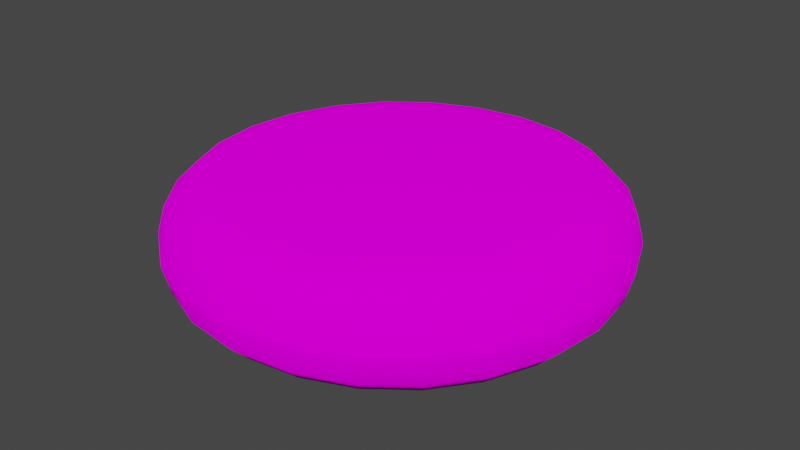 # Source: LeftButton.blend  (saved by Blender 2.82.7; exported with 4.5.12 LTS)
import bpy
from mathutils import Matrix  # noqa: F401  (used for matrix-valued properties, if any)

bpy.ops.wm.read_factory_settings(use_empty=True)
scene = bpy.context.scene
scene.name = 'Scene'

# ---- collections
col_collection = bpy.data.collections.new('Collection'); scene.collection.children.link(col_collection)

# ---- images (referenced by path relative to the original .blend; pixels are not part of the script)
import os
ASSET_DIR = os.environ.get("B2B_ASSET_DIR", "")  # directory of the original .blend (textures are referenced by path, not embedded)
HERE = os.path.dirname(os.path.abspath(__file__))  # packed textures are extracted next to this script under _unpacked/

def load_image(name, relpath, width, height, colorspace="sRGB"):
    """Load a texture the original file referenced (path relative to the .blend, or extracted next to this script)."""
    p = next((c for c in (os.path.join(HERE, relpath), os.path.join(ASSET_DIR, relpath)) if relpath and os.path.exists(c)), "")
    if p:
        img = bpy.data.images.load(p, check_existing=True)
        img.name = name
    else:  # same state as the original file: an image datablock whose file is absent (Cycles renders it pink)
        img = bpy.data.images.new(name, width, height)
        img.source = "FILE"
        img.filepath = "//" + (relpath or name)
    img.colorspace_settings.name = colorspace
    return img
img_starwarspinball_png = load_image('StarWarsPinball.png', 'StarWarsPinball.png', 1024, 1024, 'sRGB')

# ---- materials (node trees are filled in below, after node groups)
mat_material_001 = bpy.data.materials.new('Material.001')
mat_material_001.use_transparent_shadow = False

# ---- material node trees
mat_material_001.use_nodes = True; mat_material_001.node_tree.nodes.clear()
_N = mat_material_001.node_tree.nodes; _L = mat_material_001.node_tree.links
n0 = _N.new('ShaderNodeOutputMaterial'); n0.name = 'Material Output'; n0.location = (300, 300)
n1 = _N.new('ShaderNodeBsdfDiffuse'); n1.name = 'Diffuse BSDF'; n1.location = (115, 298)
n1.inputs[1].default_value = 0.5
n2 = _N.new('ShaderNodeTexImage'); n2.name = 'Image Texture'; n2.location = (-176, 328)
n2.image = img_starwarspinball_png
n3 = _N.new('ShaderNodeTexCoord'); n3.name = 'Texture Coordinate'; n3.location = (-395, 329)
_L.new(n1.outputs[0], n0.inputs[0])
_L.new(n2.outputs[0], n1.inputs[0])
_L.new(n3.outputs[2], n2.inputs[0])
n0.is_active_output = True

# ---- world
world_world = bpy.data.worlds.new('World'); scene.world = world_world
world_world.use_nodes = True; world_world.node_tree.nodes.clear()
_N = world_world.node_tree.nodes; _L = world_world.node_tree.links
n0 = _N.new('ShaderNodeOutputWorld'); n0.name = 'World Output'; n0.location = (300, 300)
n1 = _N.new('ShaderNodeBackground'); n1.name = 'Background'; n1.location = (10, 300)
n1.inputs[0].default_value = (0.05088, 0.05088, 0.05088, 1.0)
_L.new(n1.outputs[0], n0.inputs[0])
n0.is_active_output = True
world_world.color = (0.05088, 0.05088, 0.05088)
world_world.use_sun_shadow = False
world_world.sun_shadow_jitter_overblur = 0.0

# ---- meshes
me_cylinder_001 = bpy.data.meshes.new('Cylinder.001')
me_cylinder_001.from_pydata([(1.387e-08, 0.1411, -0.04653), (0.0, 0.1861, -0.001861), (6.847e-09, 0.1636, -0.04055), (1.82e-09, 0.1801, -0.0242), (1.456e-08, 0.1411, 0.04653), (0.0, 0.1861, 0.001861), (7.324e-09, 0.1636, 0.04055), (1.95e-09, 0.1801, 0.0242), (0.03651, 0.1363, -0.04653), (0.04818, 0.1798, -0.001861), (0.04234, 0.158, -0.04055), (0.04661, 0.174, -0.0242), (0.03651, 0.1363, 0.04653), (0.04818, 0.1798, 0.001861), (0.04234, 0.158, 0.04055), (0.04661, 0.174, 0.0242), (0.07054, 0.1222, -0.04653), (0.09307, 0.1612, -0.001861), (0.0818, 0.1417, -0.04055), (0.09005, 0.156, -0.0242), (0.07054, 0.1222, 0.04653), (0.09307, 0.1612, 0.001861), (0.0818, 0.1417, 0.04055), (0.09005, 0.156, 0.0242), (0.09976, 0.09976, -0.04653), (0.1316, 0.1316, -0.001861), (0.1157, 0.1157, -0.04055), (0.1273, 0.1273, -0.0242), (0.09976, 0.09976, 0.04653), (0.1316, 0.1316, 0.001861), (0.1157, 0.1157, 0.04055), (0.1273, 0.1273, 0.0242), (0.1222, 0.07054, -0.04653), (0.1612, 0.09307, -0.001861), (0.1417, 0.0818, -0.04055), (0.156, 0.09005, -0.0242), (0.1222, 0.07054, 0.04653), (0.1612, 0.09307, 0.001861), (0.1417, 0.0818, 0.04055), (0.156, 0.09005, 0.0242), (0.1363, 0.03651, -0.04653), (0.1798, 0.04818, -0.001861), (0.158, 0.04234, -0.04055), (0.174, 0.04661, -0.0242), (0.1363, 0.03651, 0.04653), (0.1798, 0.04818, 0.001861), (0.158, 0.04234, 0.04055), (0.174, 0.04661, 0.0242), (0.1411, 4.16e-09, -0.04653), (0.1861, 1.405e-08, -0.001861), (0.1636, 9.101e-09, -0.04055), (0.1801, 1.265e-08, -0.0242), (0.1411, 2.08e-09, 0.04653), (0.1861, 1.405e-08, 0.001861), (0.1636, 8.148e-09, 0.04055), (0.1801, 1.248e-08, 0.0242), (0.1363, -0.03651, -0.04653), (0.1798, -0.04818, -0.001861), (0.158, -0.04234, -0.04055), (0.174, -0.04661, -0.0242), (0.1363, -0.03651, 0.04653), (0.1798, -0.04818, 0.001861), (0.158, -0.04234, 0.04055), (0.174, -0.04661, 0.0242), (0.1222, -0.07054, -0.04653), (0.1612, -0.09307, -0.001861), (0.1417, -0.0818, -0.04055), (0.156, -0.09005, -0.0242), (0.1222, -0.07054, 0.04653), (0.1612, -0.09307, 0.001861), (0.1417, -0.0818, 0.04055), (0.156, -0.09005, 0.0242), (0.09976, -0.09976, -0.04653), (0.1316, -0.1316, -0.001861), (0.1157, -0.1157, -0.04055), (0.1273, -0.1273, -0.0242), (0.09976, -0.09976, 0.04653), (0.1316, -0.1316, 0.001861), (0.1157, -0.1157, 0.04055), (0.1273, -0.1273, 0.0242), (0.07054, -0.1222, -0.04653), (0.09307, -0.1612, -0.001861), (0.0818, -0.1417, -0.04055), (0.09005, -0.156, -0.0242), (0.07054, -0.1222, 0.04653), (0.09307, -0.1612, 0.001861), (0.0818, -0.1417, 0.04055), (0.09005, -0.156, 0.0242), (0.03651, -0.1363, -0.04653), (0.04818, -0.1798, -0.001861), (0.04234, -0.158, -0.04055), (0.04661, -0.174, -0.0242), (0.03651, -0.1363, 0.04653), (0.04818, -0.1798, 0.001861), (0.04234, -0.158, 0.04055), (0.04661, -0.174, 0.0242), (4.23e-08, -0.1411, -0.04653), (7.248e-08, -0.1861, -0.001861), (5.729e-08, -0.1636, -0.04055), (6.839e-08, -0.1801, -0.0242), (4.091e-08, -0.1411, 0.04653), (7.248e-08, -0.1861, 0.001861), (5.673e-08, -0.1636, 0.04055), (6.826e-08, -0.1801, 0.0242), (-0.03651, -0.1363, -0.04653), (-0.04818, -0.1798, -0.001861), (-0.04234, -0.158, -0.04055), (-0.04661, -0.174, -0.0242), (-0.03651, -0.1363, 0.04653), (-0.04818, -0.1798, 0.001861), (-0.04234, -0.158, 0.04055), (-0.04661, -0.174, 0.0242), (-0.07054, -0.1222, -0.04653), (-0.09307, -0.1612, -0.001861), (-0.0818, -0.1417, -0.04055), (-0.09005, -0.156, -0.0242), (-0.07054, -0.1222, 0.04653), (-0.09307, -0.1612, 0.001861), (-0.0818, -0.1417, 0.04055), (-0.09005, -0.156, 0.0242), (-0.09976, -0.09976, -0.04653), (-0.1316, -0.1316, -0.001861), (-0.1157, -0.1157, -0.04055), (-0.1273, -0.1273, -0.0242), (-0.09976, -0.09976, 0.04653), (-0.1316, -0.1316, 0.001861), (-0.1157, -0.1157, 0.04055), (-0.1273, -0.1273, 0.0242), (-0.1222, -0.07054, -0.04653), (-0.1612, -0.09307, -0.001861), (-0.1417, -0.0818, -0.04055), (-0.156, -0.09005, -0.0242), (-0.1222, -0.07054, 0.04653), (-0.1612, -0.09307, 0.001861), (-0.1417, -0.0818, 0.04055), (-0.156, -0.09005, 0.0242), (-0.1363, -0.03651, -0.04653), (-0.1798, -0.04818, -0.001861), (-0.158, -0.04234, -0.04055), (-0.174, -0.04661, -0.0242), (-0.1363, -0.03651, 0.04653), (-0.1798, -0.04818, 0.001861), (-0.158, -0.04234, 0.04055), (-0.174, -0.04661, 0.0242), (-0.1411, -4.507e-08, -0.04653), (-0.1861, -8.654e-08, -0.001861), (-0.1636, -6.579e-08, -0.04055), (-0.1801, -8.096e-08, -0.0242), (-0.1411, -4.507e-08, 0.04653), (-0.1861, -8.654e-08, 0.001861), (-0.1636, -6.579e-08, 0.04055), (-0.1801, -8.096e-08, 0.0242), (-0.1363, 0.03651, -0.04653), (-0.1798, 0.04818, -0.001861), (-0.158, 0.04234, -0.04055), (-0.174, 0.04661, -0.0242), (-0.1363, 0.03651, 0.04653), (-0.1798, 0.04818, 0.001861), (-0.158, 0.04234, 0.04055), (-0.174, 0.04661, 0.0242), (-0.1222, 0.07054, -0.04653), (-0.1612, 0.09307, -0.001861), (-0.1417, 0.0818, -0.04055), (-0.156, 0.09005, -0.0242), (-0.1222, 0.07054, 0.04653), (-0.1612, 0.09307, 0.001861), (-0.1417, 0.0818, 0.04055), (-0.156, 0.09005, 0.0242), (-0.09976, 0.09976, -0.04653), (-0.1316, 0.1316, -0.001861), (-0.1157, 0.1157, -0.04055), (-0.1273, 0.1273, -0.0242), (-0.09976, 0.09976, 0.04653), (-0.1316, 0.1316, 0.001861), (-0.1157, 0.1157, 0.04055), (-0.1273, 0.1273, 0.0242), (-0.07054, 0.1222, -0.04653), (-0.09307, 0.1612, -0.001861), (-0.0818, 0.1417, -0.04055), (-0.09005, 0.156, -0.0242), (-0.07054, 0.1222, 0.04653), (-0.09307, 0.1612, 0.001861), (-0.0818, 0.1417, 0.04055), (-0.09005, 0.156, 0.0242), (-0.03651, 0.1363, -0.04653), (-0.04818, 0.1798, -0.001861), (-0.04234, 0.158, -0.04055), (-0.04661, 0.174, -0.0242), (-0.03651, 0.1363, 0.04653), (-0.04818, 0.1798, 0.001861), (-0.04234, 0.158, 0.04055), (-0.04661, 0.174, 0.0242)], [], [(189, 1, 185), (21, 25, 17), (29, 33, 25), (37, 41, 33), (45, 49, 41), (53, 57, 49), (61, 65, 57), (69, 73, 65), (77, 81, 73), (85, 89, 81), (93, 97, 89), (101, 105, 97), (109, 113, 105), (117, 121, 113), (125, 129, 121), (133, 137, 129), (141, 145, 137), (149, 153, 145), (157, 161, 153), (165, 169, 161), (173, 177, 169), (181, 185, 177), (13, 17, 9), (84, 52, 20), (5, 9, 1), (9, 3, 1), (11, 2, 3), (10, 0, 2), (5, 15, 13), (15, 6, 14), (6, 12, 14), (9, 19, 11), (19, 10, 11), (18, 8, 10), (21, 15, 23), (15, 22, 23), (22, 12, 20), (17, 27, 19), (27, 18, 19), (26, 16, 18), (29, 23, 31), (23, 30, 31), (30, 20, 28), (33, 27, 25), (27, 34, 26), (34, 24, 26), (29, 39, 37), (31, 38, 39), (30, 36, 38), (41, 35, 33), (43, 34, 35), (42, 32, 34), (45, 39, 47), (39, 46, 47), (38, 44, 46), (49, 43, 41), (51, 42, 43), (50, 40, 42), (45, 55, 53), (47, 54, 55), (54, 44, 52), (57, 51, 49), (59, 50, 51), (58, 48, 50), (53, 63, 61), (63, 54, 62), (62, 52, 60), (65, 59, 57), (67, 58, 59), (66, 56, 58), (69, 63, 71), (63, 70, 71), (62, 68, 70), (73, 67, 65), (75, 66, 67), (74, 64, 66), (77, 71, 79), (79, 70, 78), (78, 68, 76), (73, 83, 75), (75, 82, 74), (82, 72, 74), (77, 87, 85), (79, 86, 87), (78, 84, 86), (89, 83, 81), (83, 90, 82), (82, 88, 80), (85, 95, 93), (87, 94, 95), (86, 92, 94), (97, 91, 89), (99, 90, 91), (98, 88, 90), (93, 103, 101), (103, 94, 102), (102, 92, 100), (105, 99, 97), (99, 106, 98), (106, 96, 98), (101, 111, 109), (111, 102, 110), (102, 108, 110), (113, 107, 105), (115, 106, 107), (114, 104, 106), (109, 119, 117), (111, 118, 119), (110, 116, 118), (113, 123, 115), (123, 114, 115), (114, 120, 112), (117, 127, 125), (119, 126, 127), (118, 124, 126), (121, 131, 123), (131, 122, 123), (130, 120, 122), (125, 135, 133), (127, 134, 135), (126, 132, 134), (137, 131, 129), (139, 130, 131), (138, 128, 130), (133, 143, 141), (143, 134, 142), (142, 132, 140), (145, 139, 137), (147, 138, 139), (146, 136, 138), (141, 151, 149), (143, 150, 151), (142, 148, 150), (153, 147, 145), (155, 146, 147), (154, 144, 146), (149, 159, 157), (151, 158, 159), (150, 156, 158), (161, 155, 153), (155, 162, 154), (154, 160, 152), (165, 159, 167), (159, 166, 167), (158, 164, 166), (169, 163, 161), (171, 162, 163), (170, 160, 162), (173, 167, 175), (167, 174, 175), (174, 164, 172), (177, 171, 169), (171, 178, 170), (170, 176, 168), (173, 183, 181), (175, 182, 183), (174, 180, 182), (185, 179, 177), (187, 178, 179), (178, 184, 176), (181, 191, 189), (183, 190, 191), (182, 188, 190), (1, 187, 185), (3, 186, 187), (2, 184, 186), (5, 191, 7), (7, 190, 6), (6, 188, 4), (152, 184, 56), (189, 5, 1), (21, 29, 25), (29, 37, 33), (37, 45, 41), (45, 53, 49), (53, 61, 57), (61, 69, 65), (69, 77, 73), (77, 85, 81), (85, 93, 89), (93, 101, 97), (101, 109, 105), (109, 117, 113), (117, 125, 121), (125, 133, 129), (133, 141, 137), (141, 149, 145), (149, 157, 153), (157, 165, 161), (165, 173, 169), (173, 181, 177), (181, 189, 185), (13, 21, 17), (20, 12, 180), (12, 4, 180), (4, 188, 180), (180, 172, 164), (164, 156, 148), (148, 140, 116), (140, 132, 116), (132, 124, 116), (116, 108, 84), (108, 100, 84), (100, 92, 84), (84, 76, 68), (68, 60, 84), (60, 52, 84), (52, 44, 36), (36, 28, 52), (28, 20, 52), (180, 164, 148), (20, 180, 84), (180, 148, 84), (148, 116, 84), (5, 13, 9), (9, 11, 3), (11, 10, 2), (10, 8, 0), (5, 7, 15), (15, 7, 6), (6, 4, 12), (9, 17, 19), (19, 18, 10), (18, 16, 8), (21, 13, 15), (15, 14, 22), (22, 14, 12), (17, 25, 27), (27, 26, 18), (26, 24, 16), (29, 21, 23), (23, 22, 30), (30, 22, 20), (33, 35, 27), (27, 35, 34), (34, 32, 24), (29, 31, 39), (31, 30, 38), (30, 28, 36), (41, 43, 35), (43, 42, 34), (42, 40, 32), (45, 37, 39), (39, 38, 46), (38, 36, 44), (49, 51, 43), (51, 50, 42), (50, 48, 40), (45, 47, 55), (47, 46, 54), (54, 46, 44), (57, 59, 51), (59, 58, 50), (58, 56, 48), (53, 55, 63), (63, 55, 54), (62, 54, 52), (65, 67, 59), (67, 66, 58), (66, 64, 56), (69, 61, 63), (63, 62, 70), (62, 60, 68), (73, 75, 67), (75, 74, 66), (74, 72, 64), (77, 69, 71), (79, 71, 70), (78, 70, 68), (73, 81, 83), (75, 83, 82), (82, 80, 72), (77, 79, 87), (79, 78, 86), (78, 76, 84), (89, 91, 83), (83, 91, 90), (82, 90, 88), (85, 87, 95), (87, 86, 94), (86, 84, 92), (97, 99, 91), (99, 98, 90), (98, 96, 88), (93, 95, 103), (103, 95, 94), (102, 94, 92), (105, 107, 99), (99, 107, 106), (106, 104, 96), (101, 103, 111), (111, 103, 102), (102, 100, 108), (113, 115, 107), (115, 114, 106), (114, 112, 104), (109, 111, 119), (111, 110, 118), (110, 108, 116), (113, 121, 123), (123, 122, 114), (114, 122, 120), (117, 119, 127), (119, 118, 126), (118, 116, 124), (121, 129, 131), (131, 130, 122), (130, 128, 120), (125, 127, 135), (127, 126, 134), (126, 124, 132), (137, 139, 131), (139, 138, 130), (138, 136, 128), (133, 135, 143), (143, 135, 134), (142, 134, 132), (145, 147, 139), (147, 146, 138), (146, 144, 136), (141, 143, 151), (143, 142, 150), (142, 140, 148), (153, 155, 147), (155, 154, 146), (154, 152, 144), (149, 151, 159), (151, 150, 158), (150, 148, 156), (161, 163, 155), (155, 163, 162), (154, 162, 160), (165, 157, 159), (159, 158, 166), (158, 156, 164), (169, 171, 163), (171, 170, 162), (170, 168, 160), (173, 165, 167), (167, 166, 174), (174, 166, 164), (177, 179, 171), (171, 179, 178), (170, 178, 176), (173, 175, 183), (175, 174, 182), (174, 172, 180), (185, 187, 179), (187, 186, 178), (178, 186, 184), (181, 183, 191), (183, 182, 190), (182, 180, 188), (1, 3, 187), (3, 2, 186), (2, 0, 184), (5, 189, 191), (7, 191, 190), (6, 190, 188), (184, 0, 8), (8, 16, 24), (24, 32, 40), (40, 48, 56), (56, 64, 72), (72, 80, 56), (80, 88, 56), (88, 96, 104), (104, 112, 120), (120, 128, 152), (128, 136, 152), (136, 144, 152), (152, 160, 168), (168, 176, 152), (176, 184, 152), (184, 8, 56), (8, 24, 56), (24, 40, 56), (88, 104, 56), (104, 120, 56), (120, 152, 56)])
me_cylinder_001.polygons.foreach_set('use_smooth', [True] * 380)
_uv = me_cylinder_001.uv_layers.new(name='UVMap')
_uv.uv.foreach_set('vector', [0.8814, 0.7011, 0.8797, 0.7003, 0.8814, 0.7003, 0.9177, 0.7011, 0.9159, 0.7003, 0.9177, 0.7003, 0.9159, 0.7011, 0.9142, 0.7003, 0.9159, 0.7003, 0.9142, 0.7011, 0.9125, 0.7003, 0.9142, 0.7003, 0.9125, 0.7011, 0.9107, 0.7003, 0.9125, 0.7003, 0.9107, 0.7011, 0.909, 0.7003, 0.9107, 0.7003, 0.909, 0.7011, 0.9073, 0.7003, 0.909, 0.7003, 0.9073, 0.7011, 0.9056, 0.7003, 0.9073, 0.7003, 0.9056, 0.7011, 0.9038, 0.7003, 0.9056, 0.7003, 0.9038, 0.7011, 0.9021, 0.7003, 0.9038, 0.7003, 0.9021, 0.7011, 0.9004, 0.7003, 0.9021, 0.7003, 0.9004, 0.7011, 0.8987, 0.7003, 0.9004, 0.7003, 0.8987, 0.7011, 0.8969, 0.7003, 0.8987, 0.7003, 0.8969, 0.7011, 0.8952, 0.7003, 0.8969, 0.7003, 0.8952, 0.7011, 0.8935, 0.7003, 0.8952, 0.7003, 0.8935, 0.7011, 0.8918, 0.7003, 0.8935, 0.7003, 0.8918, 0.7011, 0.89, 0.7003, 0.8918, 0.7003, 0.89, 0.7011, 0.8883, 0.7003, 0.89, 0.7003, 0.8883, 0.7011, 0.8866, 0.7003, 0.8883, 0.7003, 0.8866, 0.7011, 0.8849, 0.7003, 0.8866, 0.7003, 0.8849, 0.7011, 0.8831, 0.7003, 0.8849, 0.7003, 0.8831, 0.7011, 0.8814, 0.7003, 0.8831, 0.7003, 0.9194, 0.7011, 0.9177, 0.7003, 0.9194, 0.7003, 0.8938, 0.6735, 0.8976, 0.68, 0.8938, 0.6865, 0.9211, 0.7011, 0.9194, 0.7003, 0.9211, 0.7003, 0.9194, 0.7003, 0.9211, 0.6953, 0.9211, 0.7003, 0.9194, 0.6953, 0.921, 0.6903, 0.9211, 0.6953, 0.913, 0.6884, 0.9107, 0.6875, 0.9107, 0.6887, 0.9211, 0.7011, 0.9194, 0.7061, 0.9194, 0.7011, 0.9194, 0.7061, 0.921, 0.7111, 0.9195, 0.7111, 0.89, 0.6887, 0.892, 0.6873, 0.8923, 0.6884, 0.9194, 0.7003, 0.9177, 0.6953, 0.9193, 0.6953, 0.9177, 0.6953, 0.9193, 0.6903, 0.9193, 0.6953, 0.9151, 0.6876, 0.9127, 0.6873, 0.913, 0.6884, 0.9177, 0.7011, 0.9193, 0.7061, 0.9177, 0.7061, 0.9193, 0.7061, 0.9178, 0.7111, 0.9177, 0.7061, 0.8944, 0.6876, 0.892, 0.6873, 0.8938, 0.6865, 0.9177, 0.7003, 0.916, 0.6953, 0.9176, 0.6953, 0.916, 0.6953, 0.9175, 0.6903, 0.9176, 0.6953, 0.9169, 0.6862, 0.9145, 0.6865, 0.9151, 0.6876, 0.9159, 0.7011, 0.9176, 0.7061, 0.916, 0.7061, 0.9176, 0.7061, 0.916, 0.7111, 0.916, 0.7061, 0.8962, 0.6862, 0.8938, 0.6865, 0.8954, 0.6853, 0.9142, 0.7003, 0.9159, 0.6953, 0.9159, 0.7003, 0.9159, 0.6953, 0.9143, 0.6903, 0.9158, 0.6903, 0.9183, 0.6844, 0.9161, 0.6853, 0.9169, 0.6862, 0.9159, 0.7011, 0.9142, 0.7061, 0.9142, 0.7011, 0.9159, 0.7061, 0.9143, 0.7111, 0.9142, 0.7061, 0.8962, 0.6862, 0.8966, 0.6838, 0.8976, 0.6844, 0.9125, 0.7003, 0.9142, 0.6953, 0.9142, 0.7003, 0.9125, 0.6953, 0.9141, 0.6903, 0.9142, 0.6953, 0.9192, 0.6822, 0.9173, 0.6838, 0.9183, 0.6844, 0.9125, 0.7011, 0.9142, 0.7061, 0.9125, 0.7061, 0.9142, 0.7061, 0.9126, 0.7111, 0.9125, 0.7061, 0.8976, 0.6844, 0.8973, 0.6819, 0.8985, 0.6822, 0.9107, 0.7003, 0.9124, 0.6953, 0.9125, 0.7003, 0.9108, 0.6953, 0.9124, 0.6903, 0.9124, 0.6953, 0.9195, 0.68, 0.918, 0.6819, 0.9192, 0.6822, 0.9125, 0.7011, 0.9108, 0.7061, 0.9107, 0.7011, 0.9124, 0.7061, 0.9109, 0.7111, 0.9108, 0.7061, 0.8988, 0.68, 0.8973, 0.6819, 0.8976, 0.68, 0.909, 0.7003, 0.9107, 0.6953, 0.9107, 0.7003, 0.909, 0.6953, 0.9106, 0.6903, 0.9107, 0.6953, 0.9192, 0.6777, 0.9183, 0.68, 0.9195, 0.68, 0.9107, 0.7011, 0.909, 0.7061, 0.909, 0.7011, 0.909, 0.7061, 0.9106, 0.7111, 0.9091, 0.7111, 0.8985, 0.6777, 0.8976, 0.68, 0.8973, 0.678, 0.9073, 0.7003, 0.909, 0.6953, 0.909, 0.7003, 0.9073, 0.6953, 0.9089, 0.6903, 0.909, 0.6953, 0.9183, 0.6756, 0.918, 0.678, 0.9192, 0.6777, 0.9073, 0.7011, 0.909, 0.7061, 0.9073, 0.7061, 0.909, 0.7061, 0.9074, 0.7111, 0.9073, 0.7061, 0.8985, 0.6777, 0.8966, 0.6762, 0.8976, 0.6756, 0.9056, 0.7003, 0.9073, 0.6953, 0.9073, 0.7003, 0.9056, 0.6953, 0.9072, 0.6903, 0.9073, 0.6953, 0.9169, 0.6738, 0.9173, 0.6762, 0.9183, 0.6756, 0.9056, 0.7011, 0.9073, 0.7061, 0.9056, 0.7061, 0.9056, 0.7061, 0.9072, 0.7111, 0.9057, 0.7111, 0.8962, 0.6738, 0.8966, 0.6762, 0.8954, 0.6747, 0.9056, 0.7003, 0.9039, 0.6953, 0.9055, 0.6953, 0.9055, 0.6953, 0.9039, 0.6903, 0.9055, 0.6903, 0.9151, 0.6724, 0.9161, 0.6747, 0.9169, 0.6738, 0.9056, 0.7011, 0.9039, 0.7061, 0.9038, 0.7011, 0.9055, 0.7061, 0.9039, 0.7111, 0.9039, 0.7061, 0.8962, 0.6738, 0.8938, 0.6735, 0.8944, 0.6724, 0.9021, 0.7003, 0.9038, 0.6953, 0.9038, 0.7003, 0.9038, 0.6953, 0.9022, 0.6903, 0.9037, 0.6903, 0.9151, 0.6724, 0.9127, 0.6727, 0.9145, 0.6735, 0.9038, 0.7011, 0.9021, 0.7061, 0.9021, 0.7011, 0.9038, 0.7061, 0.9022, 0.7111, 0.9021, 0.7061, 0.8944, 0.6724, 0.892, 0.6727, 0.8923, 0.6715, 0.9004, 0.7003, 0.9021, 0.6953, 0.9021, 0.7003, 0.9004, 0.6953, 0.902, 0.6903, 0.9021, 0.6953, 0.9107, 0.6712, 0.9127, 0.6727, 0.913, 0.6715, 0.9021, 0.7011, 0.9004, 0.7061, 0.9004, 0.7011, 0.9004, 0.7061, 0.902, 0.7111, 0.9005, 0.7111, 0.89, 0.6712, 0.892, 0.6727, 0.89, 0.6724, 0.8987, 0.7003, 0.9004, 0.6953, 0.9004, 0.7003, 0.9004, 0.6953, 0.8988, 0.6903, 0.9003, 0.6903, 0.9085, 0.6715, 0.9107, 0.6724, 0.9107, 0.6712, 0.9004, 0.7011, 0.8987, 0.7061, 0.8987, 0.7011, 0.8987, 0.7061, 0.9003, 0.7111, 0.8988, 0.7111, 0.89, 0.6712, 0.8881, 0.6727, 0.8878, 0.6715, 0.8969, 0.7003, 0.8986, 0.6953, 0.8987, 0.7003, 0.897, 0.6953, 0.8986, 0.6903, 0.8986, 0.6953, 0.9064, 0.6724, 0.9088, 0.6727, 0.9085, 0.6715, 0.8987, 0.7011, 0.897, 0.7061, 0.8969, 0.7011, 0.8986, 0.7061, 0.897, 0.7111, 0.897, 0.7061, 0.8878, 0.6715, 0.8863, 0.6735, 0.8857, 0.6724, 0.8969, 0.7003, 0.8952, 0.6953, 0.8969, 0.6953, 0.8952, 0.6953, 0.8968, 0.6903, 0.8969, 0.6953, 0.9064, 0.6724, 0.9054, 0.6747, 0.907, 0.6735, 0.8969, 0.7011, 0.8952, 0.7061, 0.8952, 0.7011, 0.8969, 0.7061, 0.8953, 0.7111, 0.8952, 0.7061, 0.8857, 0.6724, 0.8847, 0.6747, 0.8839, 0.6738, 0.8952, 0.7003, 0.8935, 0.6953, 0.8952, 0.6953, 0.8935, 0.6953, 0.8951, 0.6903, 0.8952, 0.6953, 0.9032, 0.6756, 0.9054, 0.6747, 0.9046, 0.6738, 0.8952, 0.7011, 0.8935, 0.7061, 0.8935, 0.7011, 0.8952, 0.7061, 0.8936, 0.7111, 0.8935, 0.7061, 0.8839, 0.6738, 0.8835, 0.6762, 0.8825, 0.6756, 0.8918, 0.7003, 0.8935, 0.6953, 0.8935, 0.7003, 0.8918, 0.6953, 0.8934, 0.6903, 0.8935, 0.6953, 0.9023, 0.6777, 0.9042, 0.6762, 0.9032, 0.6756, 0.8935, 0.7011, 0.8918, 0.7061, 0.8918, 0.7011, 0.8918, 0.7061, 0.8934, 0.7111, 0.8919, 0.7111, 0.8816, 0.6777, 0.8835, 0.6762, 0.8828, 0.678, 0.89, 0.7003, 0.8917, 0.6953, 0.8918, 0.7003, 0.8901, 0.6953, 0.8917, 0.6903, 0.8917, 0.6953, 0.902, 0.68, 0.9035, 0.678, 0.9023, 0.6777, 0.8918, 0.7011, 0.8901, 0.7061, 0.89, 0.7011, 0.8917, 0.7061, 0.8901, 0.7111, 0.8901, 0.7061, 0.8816, 0.6777, 0.8825, 0.68, 0.8813, 0.68, 0.8883, 0.7003, 0.89, 0.6953, 0.89, 0.7003, 0.8883, 0.6953, 0.8899, 0.6903, 0.89, 0.6953, 0.9023, 0.6822, 0.9032, 0.68, 0.902, 0.68, 0.89, 0.7011, 0.8883, 0.7061, 0.8883, 0.7011, 0.89, 0.7061, 0.8884, 0.7111, 0.8883, 0.7061, 0.8813, 0.68, 0.8828, 0.6819, 0.8816, 0.6822, 0.8866, 0.7003, 0.8883, 0.6953, 0.8883, 0.7003, 0.8883, 0.6953, 0.8867, 0.6903, 0.8882, 0.6903, 0.9023, 0.6822, 0.9042, 0.6838, 0.9035, 0.6819, 0.8866, 0.7011, 0.8883, 0.7061, 0.8866, 0.7061, 0.8883, 0.7061, 0.8867, 0.7111, 0.8866, 0.7061, 0.8816, 0.6822, 0.8835, 0.6838, 0.8825, 0.6844, 0.8849, 0.7003, 0.8866, 0.6953, 0.8866, 0.7003, 0.8849, 0.6953, 0.8865, 0.6903, 0.8866, 0.6953, 0.9046, 0.6862, 0.9042, 0.6838, 0.9032, 0.6844, 0.8849, 0.7011, 0.8866, 0.7061, 0.8849, 0.7061, 0.8866, 0.7061, 0.885, 0.7111, 0.8849, 0.7061, 0.8839, 0.6862, 0.8835, 0.6838, 0.8847, 0.6853, 0.8831, 0.7003, 0.8848, 0.6953, 0.8849, 0.7003, 0.8848, 0.6953, 0.8832, 0.6903, 0.8848, 0.6903, 0.9046, 0.6862, 0.907, 0.6865, 0.9054, 0.6853, 0.8849, 0.7011, 0.8832, 0.7061, 0.8831, 0.7011, 0.8848, 0.7061, 0.8832, 0.7111, 0.8832, 0.7061, 0.8839, 0.6862, 0.8863, 0.6865, 0.8857, 0.6876, 0.8814, 0.7003, 0.8831, 0.6953, 0.8831, 0.7003, 0.8814, 0.6953, 0.883, 0.6903, 0.8831, 0.6953, 0.9064, 0.6876, 0.9088, 0.6873, 0.907, 0.6865, 0.8831, 0.7011, 0.8814, 0.7061, 0.8814, 0.7011, 0.8831, 0.7061, 0.8815, 0.7111, 0.8814, 0.7061, 0.8857, 0.6876, 0.8881, 0.6873, 0.8878, 0.6884, 0.8797, 0.7003, 0.8814, 0.6953, 0.8814, 0.7003, 0.8797, 0.6953, 0.8813, 0.6903, 0.8814, 0.6953, 0.9107, 0.6887, 0.9088, 0.6873, 0.9085, 0.6884, 0.8797, 0.7011, 0.8814, 0.7061, 0.8797, 0.7061, 0.8797, 0.7061, 0.8813, 0.7111, 0.8798, 0.7111, 0.89, 0.6887, 0.8881, 0.6873, 0.89, 0.6875, 0.9035, 0.6819, 0.9088, 0.6873, 0.918, 0.678, 0.8814, 0.7011, 0.8797, 0.7011, 0.8797, 0.7003, 0.9177, 0.7011, 0.9159, 0.7011, 0.9159, 0.7003, 0.9159, 0.7011, 0.9142, 0.7011, 0.9142, 0.7003, 0.9142, 0.7011, 0.9125, 0.7011, 0.9125, 0.7003, 0.9125, 0.7011, 0.9107, 0.7011, 0.9107, 0.7003, 0.9107, 0.7011, 0.909, 0.7011, 0.909, 0.7003, 0.909, 0.7011, 0.9073, 0.7011, 0.9073, 0.7003, 0.9073, 0.7011, 0.9056, 0.7011, 0.9056, 0.7003, 0.9056, 0.7011, 0.9038, 0.7011, 0.9038, 0.7003, 0.9038, 0.7011, 0.9021, 0.7011, 0.9021, 0.7003, 0.9021, 0.7011, 0.9004, 0.7011, 0.9004, 0.7003, 0.9004, 0.7011, 0.8987, 0.7011, 0.8987, 0.7003, 0.8987, 0.7011, 0.8969, 0.7011, 0.8969, 0.7003, 0.8969, 0.7011, 0.8952, 0.7011, 0.8952, 0.7003, 0.8952, 0.7011, 0.8935, 0.7011, 0.8935, 0.7003, 0.8935, 0.7011, 0.8918, 0.7011, 0.8918, 0.7003, 0.8918, 0.7011, 0.89, 0.7011, 0.89, 0.7003, 0.89, 0.7011, 0.8883, 0.7011, 0.8883, 0.7003, 0.8883, 0.7011, 0.8866, 0.7011, 0.8866, 0.7003, 0.8866, 0.7011, 0.8849, 0.7011, 0.8849, 0.7003, 0.8849, 0.7011, 0.8831, 0.7011, 0.8831, 0.7003, 0.8831, 0.7011, 0.8814, 0.7011, 0.8814, 0.7003, 0.9194, 0.7011, 0.9177, 0.7011, 0.9177, 0.7003, 0.8938, 0.6865, 0.892, 0.6873, 0.8863, 0.6865, 0.892, 0.6873, 0.89, 0.6875, 0.8863, 0.6865, 0.89, 0.6875, 0.8881, 0.6873, 0.8863, 0.6865, 0.8863, 0.6865, 0.8847, 0.6853, 0.8835, 0.6838, 0.8835, 0.6838, 0.8828, 0.6819, 0.8825, 0.68, 0.8825, 0.68, 0.8828, 0.678, 0.8863, 0.6735, 0.8828, 0.678, 0.8835, 0.6762, 0.8863, 0.6735, 0.8835, 0.6762, 0.8847, 0.6747, 0.8863, 0.6735, 0.8863, 0.6735, 0.8881, 0.6727, 0.8938, 0.6735, 0.8881, 0.6727, 0.89, 0.6724, 0.8938, 0.6735, 0.89, 0.6724, 0.892, 0.6727, 0.8938, 0.6735, 0.8938, 0.6735, 0.8954, 0.6747, 0.8966, 0.6762, 0.8966, 0.6762, 0.8973, 0.678, 0.8938, 0.6735, 0.8973, 0.678, 0.8976, 0.68, 0.8938, 0.6735, 0.8976, 0.68, 0.8973, 0.6819, 0.8966, 0.6838, 0.8966, 0.6838, 0.8954, 0.6853, 0.8976, 0.68, 0.8954, 0.6853, 0.8938, 0.6865, 0.8976, 0.68, 0.8863, 0.6865, 0.8835, 0.6838, 0.8825, 0.68, 0.8938, 0.6865, 0.8863, 0.6865, 0.8938, 0.6735, 0.8863, 0.6865, 0.8825, 0.68, 0.8938, 0.6735, 0.8825, 0.68, 0.8863, 0.6735, 0.8938, 0.6735, 0.9211, 0.7011, 0.9194, 0.7011, 0.9194, 0.7003, 0.9194, 0.7003, 0.9194, 0.6953, 0.9211, 0.6953, 0.9194, 0.6953, 0.9195, 0.6903, 0.921, 0.6903, 0.913, 0.6884, 0.9127, 0.6873, 0.9107, 0.6875, 0.9211, 0.7011, 0.9211, 0.7061, 0.9194, 0.7061, 0.9194, 0.7061, 0.9211, 0.7061, 0.921, 0.7111, 0.89, 0.6887, 0.89, 0.6875, 0.892, 0.6873, 0.9194, 0.7003, 0.9177, 0.7003, 0.9177, 0.6953, 0.9177, 0.6953, 0.9178, 0.6903, 0.9193, 0.6903, 0.9151, 0.6876, 0.9145, 0.6865, 0.9127, 0.6873, 0.9177, 0.7011, 0.9194, 0.7011, 0.9193, 0.7061, 0.9193, 0.7061, 0.9193, 0.7111, 0.9178, 0.7111, 0.8944, 0.6876, 0.8923, 0.6884, 0.892, 0.6873, 0.9177, 0.7003, 0.9159, 0.7003, 0.916, 0.6953, 0.916, 0.6953, 0.916, 0.6903, 0.9175, 0.6903, 0.9169, 0.6862, 0.9161, 0.6853, 0.9145, 0.6865, 0.9159, 0.7011, 0.9177, 0.7011, 0.9176, 0.7061, 0.9176, 0.7061, 0.9175, 0.7111, 0.916, 0.7111, 0.8962, 0.6862, 0.8944, 0.6876, 0.8938, 0.6865, 0.9142, 0.7003, 0.9142, 0.6953, 0.9159, 0.6953, 0.9159, 0.6953, 0.9142, 0.6953, 0.9143, 0.6903, 0.9183, 0.6844, 0.9173, 0.6838, 0.9161, 0.6853, 0.9159, 0.7011, 0.9159, 0.7061, 0.9142, 0.7061, 0.9159, 0.7061, 0.9158, 0.7111, 0.9143, 0.7111, 0.8962, 0.6862, 0.8954, 0.6853, 0.8966, 0.6838, 0.9125, 0.7003, 0.9125, 0.6953, 0.9142, 0.6953, 0.9125, 0.6953, 0.9126, 0.6903, 0.9141, 0.6903, 0.9192, 0.6822, 0.918, 0.6819, 0.9173, 0.6838, 0.9125, 0.7011, 0.9142, 0.7011, 0.9142, 0.7061, 0.9142, 0.7061, 0.9141, 0.7111, 0.9126, 0.7111, 0.8976, 0.6844, 0.8966, 0.6838, 0.8973, 0.6819, 0.9107, 0.7003, 0.9108, 0.6953, 0.9124, 0.6953, 0.9108, 0.6953, 0.9109, 0.6903, 0.9124, 0.6903, 0.9195, 0.68, 0.9183, 0.68, 0.918, 0.6819, 0.9125, 0.7011, 0.9124, 0.7061, 0.9108, 0.7061, 0.9124, 0.7061, 0.9124, 0.7111, 0.9109, 0.7111, 0.8988, 0.68, 0.8985, 0.6822, 0.8973, 0.6819, 0.909, 0.7003, 0.909, 0.6953, 0.9107, 0.6953, 0.909, 0.6953, 0.9091, 0.6903, 0.9106, 0.6903, 0.9192, 0.6777, 0.918, 0.678, 0.9183, 0.68, 0.9107, 0.7011, 0.9107, 0.7061, 0.909, 0.7061, 0.909, 0.7061, 0.9107, 0.7061, 0.9106, 0.7111, 0.8985, 0.6777, 0.8988, 0.68, 0.8976, 0.68, 0.9073, 0.7003, 0.9073, 0.6953, 0.909, 0.6953, 0.9073, 0.6953, 0.9074, 0.6903, 0.9089, 0.6903, 0.9183, 0.6756, 0.9173, 0.6762, 0.918, 0.678, 0.9073, 0.7011, 0.909, 0.7011, 0.909, 0.7061, 0.909, 0.7061, 0.9089, 0.7111, 0.9074, 0.7111, 0.8985, 0.6777, 0.8973, 0.678, 0.8966, 0.6762, 0.9056, 0.7003, 0.9056, 0.6953, 0.9073, 0.6953, 0.9056, 0.6953, 0.9057, 0.6903, 0.9072, 0.6903, 0.9169, 0.6738, 0.9161, 0.6747, 0.9173, 0.6762, 0.9056, 0.7011, 0.9073, 0.7011, 0.9073, 0.7061, 0.9056, 0.7061, 0.9073, 0.7061, 0.9072, 0.7111, 0.8962, 0.6738, 0.8976, 0.6756, 0.8966, 0.6762, 0.9056, 0.7003, 0.9038, 0.7003, 0.9039, 0.6953, 0.9055, 0.6953, 0.9039, 0.6953, 0.9039, 0.6903, 0.9151, 0.6724, 0.9145, 0.6735, 0.9161, 0.6747, 0.9056, 0.7011, 0.9055, 0.7061, 0.9039, 0.7061, 0.9055, 0.7061, 0.9055, 0.7111, 0.9039, 0.7111, 0.8962, 0.6738, 0.8954, 0.6747, 0.8938, 0.6735, 0.9021, 0.7003, 0.9021, 0.6953, 0.9038, 0.6953, 0.9038, 0.6953, 0.9021, 0.6953, 0.9022, 0.6903, 0.9151, 0.6724, 0.913, 0.6715, 0.9127, 0.6727, 0.9038, 0.7011, 0.9038, 0.7061, 0.9021, 0.7061, 0.9038, 0.7061, 0.9037, 0.7111, 0.9022, 0.7111, 0.8944, 0.6724, 0.8938, 0.6735, 0.892, 0.6727, 0.9004, 0.7003, 0.9004, 0.6953, 0.9021, 0.6953, 0.9004, 0.6953, 0.9005, 0.6903, 0.902, 0.6903, 0.9107, 0.6712, 0.9107, 0.6724, 0.9127, 0.6727, 0.9021, 0.7011, 0.9021, 0.7061, 0.9004, 0.7061, 0.9004, 0.7061, 0.9021, 0.7061, 0.902, 0.7111, 0.89, 0.6712, 0.8923, 0.6715, 0.892, 0.6727, 0.8987, 0.7003, 0.8987, 0.6953, 0.9004, 0.6953, 0.9004, 0.6953, 0.8987, 0.6953, 0.8988, 0.6903, 0.9085, 0.6715, 0.9088, 0.6727, 0.9107, 0.6724, 0.9004, 0.7011, 0.9004, 0.7061, 0.8987, 0.7061, 0.8987, 0.7061, 0.9004, 0.7061, 0.9003, 0.7111, 0.89, 0.6712, 0.89, 0.6724, 0.8881, 0.6727, 0.8969, 0.7003, 0.897, 0.6953, 0.8986, 0.6953, 0.897, 0.6953, 0.897, 0.6903, 0.8986, 0.6903, 0.9064, 0.6724, 0.907, 0.6735, 0.9088, 0.6727, 0.8987, 0.7011, 0.8986, 0.7061, 0.897, 0.7061, 0.8986, 0.7061, 0.8986, 0.7111, 0.897, 0.7111, 0.8878, 0.6715, 0.8881, 0.6727, 0.8863, 0.6735, 0.8969, 0.7003, 0.8952, 0.7003, 0.8952, 0.6953, 0.8952, 0.6953, 0.8953, 0.6903, 0.8968, 0.6903, 0.9064, 0.6724, 0.9046, 0.6738, 0.9054, 0.6747, 0.8969, 0.7011, 0.8969, 0.7061, 0.8952, 0.7061, 0.8969, 0.7061, 0.8968, 0.7111, 0.8953, 0.7111, 0.8857, 0.6724, 0.8863, 0.6735, 0.8847, 0.6747, 0.8952, 0.7003, 0.8935, 0.7003, 0.8935, 0.6953, 0.8935, 0.6953, 0.8936, 0.6903, 0.8951, 0.6903, 0.9032, 0.6756, 0.9042, 0.6762, 0.9054, 0.6747, 0.8952, 0.7011, 0.8952, 0.7061, 0.8935, 0.7061, 0.8952, 0.7061, 0.8951, 0.7111, 0.8936, 0.7111, 0.8839, 0.6738, 0.8847, 0.6747, 0.8835, 0.6762, 0.8918, 0.7003, 0.8918, 0.6953, 0.8935, 0.6953, 0.8918, 0.6953, 0.8919, 0.6903, 0.8934, 0.6903, 0.9023, 0.6777, 0.9035, 0.678, 0.9042, 0.6762, 0.8935, 0.7011, 0.8935, 0.7061, 0.8918, 0.7061, 0.8918, 0.7061, 0.8935, 0.7061, 0.8934, 0.7111, 0.8816, 0.6777, 0.8825, 0.6756, 0.8835, 0.6762, 0.89, 0.7003, 0.8901, 0.6953, 0.8917, 0.6953, 0.8901, 0.6953, 0.8901, 0.6903, 0.8917, 0.6903, 0.902, 0.68, 0.9032, 0.68, 0.9035, 0.678, 0.8918, 0.7011, 0.8917, 0.7061, 0.8901, 0.7061, 0.8917, 0.7061, 0.8917, 0.7111, 0.8901, 0.7111, 0.8816, 0.6777, 0.8828, 0.678, 0.8825, 0.68, 0.8883, 0.7003, 0.8883, 0.6953, 0.89, 0.6953, 0.8883, 0.6953, 0.8884, 0.6903, 0.8899, 0.6903, 0.9023, 0.6822, 0.9035, 0.6819, 0.9032, 0.68, 0.89, 0.7011, 0.89, 0.7061, 0.8883, 0.7061, 0.89, 0.7061, 0.8899, 0.7111, 0.8884, 0.7111, 0.8813, 0.68, 0.8825, 0.68, 0.8828, 0.6819, 0.8866, 0.7003, 0.8866, 0.6953, 0.8883, 0.6953, 0.8883, 0.6953, 0.8866, 0.6953, 0.8867, 0.6903, 0.9023, 0.6822, 0.9032, 0.6844, 0.9042, 0.6838, 0.8866, 0.7011, 0.8883, 0.7011, 0.8883, 0.7061, 0.8883, 0.7061, 0.8882, 0.7111, 0.8867, 0.7111, 0.8816, 0.6822, 0.8828, 0.6819, 0.8835, 0.6838, 0.8849, 0.7003, 0.8849, 0.6953, 0.8866, 0.6953, 0.8849, 0.6953, 0.885, 0.6903, 0.8865, 0.6903, 0.9046, 0.6862, 0.9054, 0.6853, 0.9042, 0.6838, 0.8849, 0.7011, 0.8866, 0.7011, 0.8866, 0.7061, 0.8866, 0.7061, 0.8865, 0.7111, 0.885, 0.7111, 0.8839, 0.6862, 0.8825, 0.6844, 0.8835, 0.6838, 0.8831, 0.7003, 0.8832, 0.6953, 0.8848, 0.6953, 0.8848, 0.6953, 0.8832, 0.6953, 0.8832, 0.6903, 0.9046, 0.6862, 0.9064, 0.6876, 0.907, 0.6865, 0.8849, 0.7011, 0.8848, 0.7061, 0.8832, 0.7061, 0.8848, 0.7061, 0.8848, 0.7111, 0.8832, 0.7111, 0.8839, 0.6862, 0.8847, 0.6853, 0.8863, 0.6865, 0.8814, 0.7003, 0.8814, 0.6953, 0.8831, 0.6953, 0.8814, 0.6953, 0.8815, 0.6903, 0.883, 0.6903, 0.9064, 0.6876, 0.9085, 0.6884, 0.9088, 0.6873, 0.8831, 0.7011, 0.8831, 0.7061, 0.8814, 0.7061, 0.8831, 0.7061, 0.883, 0.7111, 0.8815, 0.7111, 0.8857, 0.6876, 0.8863, 0.6865, 0.8881, 0.6873, 0.8797, 0.7003, 0.8797, 0.6953, 0.8814, 0.6953, 0.8797, 0.6953, 0.8798, 0.6903, 0.8813, 0.6903, 0.9107, 0.6887, 0.9107, 0.6875, 0.9088, 0.6873, 0.8797, 0.7011, 0.8814, 0.7011, 0.8814, 0.7061, 0.8797, 0.7061, 0.8814, 0.7061, 0.8813, 0.7111, 0.89, 0.6887, 0.8878, 0.6884, 0.8881, 0.6873, 0.9088, 0.6873, 0.9107, 0.6875, 0.9127, 0.6873, 0.9127, 0.6873, 0.9145, 0.6865, 0.9161, 0.6853, 0.9161, 0.6853, 0.9173, 0.6838, 0.918, 0.6819, 0.918, 0.6819, 0.9183, 0.68, 0.918, 0.678, 0.918, 0.678, 0.9173, 0.6762, 0.9161, 0.6747, 0.9161, 0.6747, 0.9145, 0.6735, 0.918, 0.678, 0.9145, 0.6735, 0.9127, 0.6727, 0.918, 0.678, 0.9127, 0.6727, 0.9107, 0.6724, 0.9088, 0.6727, 0.9088, 0.6727, 0.907, 0.6735, 0.9054, 0.6747, 0.9054, 0.6747, 0.9042, 0.6762, 0.9035, 0.6819, 0.9042, 0.6762, 0.9035, 0.678, 0.9035, 0.6819, 0.9035, 0.678, 0.9032, 0.68, 0.9035, 0.6819, 0.9035, 0.6819, 0.9042, 0.6838, 0.9054, 0.6853, 0.9054, 0.6853, 0.907, 0.6865, 0.9035, 0.6819, 0.907, 0.6865, 0.9088, 0.6873, 0.9035, 0.6819, 0.9088, 0.6873, 0.9127, 0.6873, 0.918, 0.678, 0.9127, 0.6873, 0.9161, 0.6853, 0.918, 0.678, 0.9161, 0.6853, 0.918, 0.6819, 0.918, 0.678, 0.9127, 0.6727, 0.9088, 0.6727, 0.918, 0.678, 0.9088, 0.6727, 0.9054, 0.6747, 0.918, 0.678, 0.9054, 0.6747, 0.9035, 0.6819, 0.918, 0.678])
me_cylinder_001.materials.append(mat_material_001)
me_cylinder_001.use_remesh_fix_poles = True
me_cylinder_001.use_remesh_preserve_attributes = False
me_cylinder_001.use_mirror_vertex_groups = False
me_cylinder_001.update()

# ---- objects
ob_leftbutton = bpy.data.objects.new('LeftButton', me_cylinder_001)

# ---- transforms, parenting, visibility, modifiers, constraints
ob_leftbutton.location = (0.0, 0.0, 0.0)
ob_leftbutton.lineart.crease_threshold = 0.0

# ---- collection membership
col_collection.objects.link(ob_leftbutton)

# ---- scene / render settings (as saved in the file)
scene.frame_start = 1; scene.frame_end = 250; scene.frame_set(1)
scene.render.engine = 'BLENDER_EEVEE_NEXT'
scene.cycles.use_denoising = False
scene.cycles.samples = 128
scene.cycles.sampling_pattern = 'TABULATED_SOBOL'
scene.cycles.use_adaptive_sampling = False
scene.cycles.use_light_tree = False
scene.view_settings.view_transform = 'Filmic'
bpy.context.view_layer.update()

# ---- added for rendering (the .blend has no active camera and no usable light): camera, sun
cam_auto = bpy.data.cameras.new('AutoCamera')
cam_auto.lens = 50.0
cam_auto.sensor_width = 36.0
cam_auto.clip_end = 1000.0
ob_auto_camera = bpy.data.objects.new('AutoCamera', cam_auto)
scene.collection.objects.link(ob_auto_camera)
ob_auto_camera.location = (0.494655, -0.593587, 0.395724)
ob_auto_camera.rotation_euler = (1.09748, -7.21219e-08, 0.694738)
scene.camera = ob_auto_camera
light_auto_sun = bpy.data.lights.new('AutoSun', 'SUN')
light_auto_sun.energy = 3.0
light_auto_sun.angle = 0.0523599
ob_auto_sun = bpy.data.objects.new('AutoSun', light_auto_sun)
scene.collection.objects.link(ob_auto_sun)
ob_auto_sun.rotation_euler = (0.872665, 0.174533, 0.523599)
bpy.context.view_layer.update()
